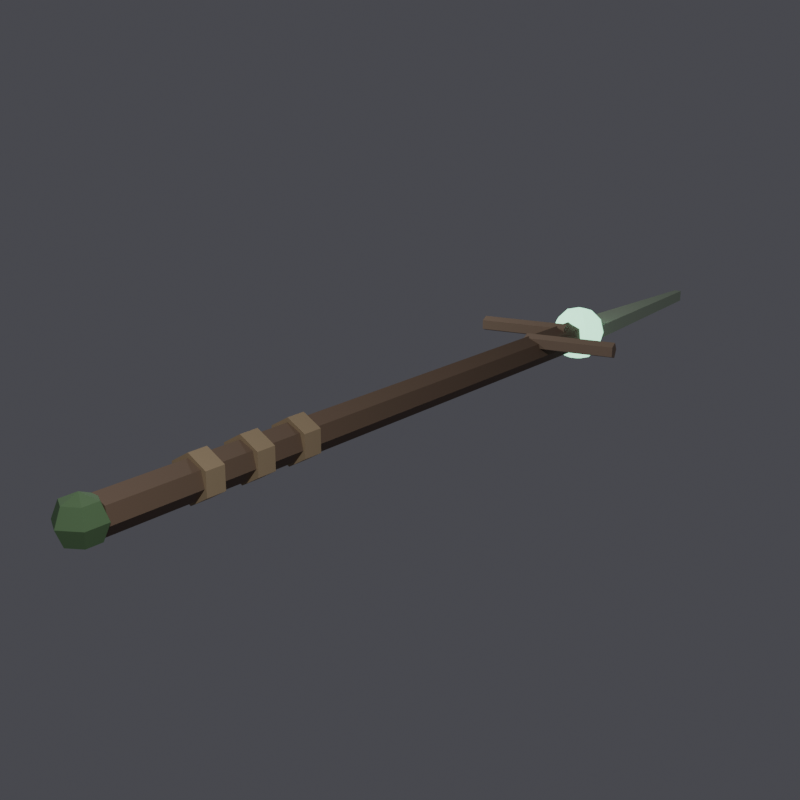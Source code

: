 # Source: DF_SpiritBranch.blend  (saved by Blender 5.2.44; exported with 4.5.12 LTS)
import bpy
from mathutils import Matrix  # noqa: F401  (used for matrix-valued properties, if any)

bpy.ops.wm.read_factory_settings(use_empty=True)
scene = bpy.context.scene
scene.name = 'Scene'

# ---- collections
col_collection = bpy.data.collections.new('Collection'); scene.collection.children.link(col_collection)

# ---- materials (node trees are filled in below, after node groups)
mat_bark = bpy.data.materials.new('bark')
mat_cord = bpy.data.materials.new('cord')
mat_leaf_edge = bpy.data.materials.new('leaf_edge')
mat_glow_spirit = bpy.data.materials.new('glow_spirit')
mat_bark_light = bpy.data.materials.new('bark_light')
mat_moss = bpy.data.materials.new('moss')

# ---- material node trees
mat_bark.use_nodes = True; mat_bark.node_tree.nodes.clear()
_N = mat_bark.node_tree.nodes; _L = mat_bark.node_tree.links
n0 = _N.new('ShaderNodeBsdfPrincipled'); n0.name = 'Principled BSDF'; n0.location = (-200, 100)
n0.inputs[0].default_value = (0.18, 0.12, 0.08, 1.0)
n0.inputs[2].default_value = 0.72
n0.inputs[10].default_value = 0.005
n1 = _N.new('ShaderNodeOutputMaterial'); n1.name = 'Material Output'; n1.location = (200, 100)
_L.new(n0.outputs[0], n1.inputs[0])
n1.is_active_output = True
mat_cord.use_nodes = True; mat_cord.node_tree.nodes.clear()
_N = mat_cord.node_tree.nodes; _L = mat_cord.node_tree.links
n0 = _N.new('ShaderNodeBsdfPrincipled'); n0.name = 'Principled BSDF'; n0.location = (-200, 100)
n0.inputs[0].default_value = (0.4, 0.3, 0.18, 1.0)
n0.inputs[2].default_value = 0.72
n0.inputs[10].default_value = 0.005
n1 = _N.new('ShaderNodeOutputMaterial'); n1.name = 'Material Output'; n1.location = (200, 100)
_L.new(n0.outputs[0], n1.inputs[0])
n1.is_active_output = True
mat_leaf_edge.use_nodes = True; mat_leaf_edge.node_tree.nodes.clear()
_N = mat_leaf_edge.node_tree.nodes; _L = mat_leaf_edge.node_tree.links
n0 = _N.new('ShaderNodeBsdfPrincipled'); n0.name = 'Principled BSDF'; n0.location = (-200, 100)
n0.inputs[0].default_value = (0.45, 0.55, 0.4, 1.0)
n0.inputs[2].default_value = 0.72
n0.inputs[10].default_value = 0.005
n1 = _N.new('ShaderNodeOutputMaterial'); n1.name = 'Material Output'; n1.location = (200, 100)
_L.new(n0.outputs[0], n1.inputs[0])
n1.is_active_output = True
mat_glow_spirit.use_nodes = True; mat_glow_spirit.node_tree.nodes.clear()
_N = mat_glow_spirit.node_tree.nodes; _L = mat_glow_spirit.node_tree.links
n0 = _N.new('ShaderNodeBsdfPrincipled'); n0.name = 'Principled BSDF'; n0.location = (-200, 100)
n0.inputs[0].default_value = (0.35, 0.85, 0.55, 1.0)
n0.inputs[2].default_value = 0.72
n0.inputs[10].default_value = 0.005
n0.inputs[27].default_value = (0.35, 0.85, 0.55, 1.0)
n0.inputs[28].default_value = 2.5
n1 = _N.new('ShaderNodeOutputMaterial'); n1.name = 'Material Output'; n1.location = (200, 100)
_L.new(n0.outputs[0], n1.inputs[0])
n1.is_active_output = True
mat_bark_light.use_nodes = True; mat_bark_light.node_tree.nodes.clear()
_N = mat_bark_light.node_tree.nodes; _L = mat_bark_light.node_tree.links
n0 = _N.new('ShaderNodeBsdfPrincipled'); n0.name = 'Principled BSDF'; n0.location = (-200, 100)
n0.inputs[0].default_value = (0.28, 0.2, 0.14, 1.0)
n0.inputs[2].default_value = 0.72
n0.inputs[10].default_value = 0.005
n1 = _N.new('ShaderNodeOutputMaterial'); n1.name = 'Material Output'; n1.location = (200, 100)
_L.new(n0.outputs[0], n1.inputs[0])
n1.is_active_output = True
mat_moss.use_nodes = True; mat_moss.node_tree.nodes.clear()
_N = mat_moss.node_tree.nodes; _L = mat_moss.node_tree.links
n0 = _N.new('ShaderNodeBsdfPrincipled'); n0.name = 'Principled BSDF'; n0.location = (-200, 100)
n0.inputs[0].default_value = (0.12, 0.22, 0.1, 1.0)
n0.inputs[2].default_value = 0.72
n0.inputs[10].default_value = 0.005
n1 = _N.new('ShaderNodeOutputMaterial'); n1.name = 'Material Output'; n1.location = (200, 100)
_L.new(n0.outputs[0], n1.inputs[0])
n1.is_active_output = True

# ---- world
world_prevworld = bpy.data.worlds.new('PrevWorld'); scene.world = world_prevworld
world_prevworld.use_nodes = True; world_prevworld.node_tree.nodes.clear()
_N = world_prevworld.node_tree.nodes; _L = world_prevworld.node_tree.links
n0 = _N.new('ShaderNodeBackground'); n0.name = 'Background'; n0.location = (-200, 100)
n0.inputs[0].default_value = (0.12, 0.12, 0.14, 1.0)
n0.inputs[1].default_value = 0.6
n1 = _N.new('ShaderNodeOutputWorld'); n1.name = 'World Output'; n1.location = (200, 100)
_L.new(n0.outputs[0], n1.inputs[0])
n1.is_active_output = True

# ---- cameras
cam_camera_006 = bpy.data.cameras.new('Camera.006')

# ---- lights
light_key_005 = bpy.data.lights.new('Key.005', 'AREA')
light_key_005.energy = 120.0
light_fill_005 = bpy.data.lights.new('Fill.005', 'AREA')
light_fill_005.energy = 40.0

# ---- meshes
me_cylinder = bpy.data.meshes.new('Cylinder')
me_cylinder.from_pydata([(0.0, 2.6, 0.08), (0.0, -0.6, 0.08), (0.06255, 2.6, 0.04988), (0.06255, -0.6, 0.04988), (0.07799, 2.6, -0.0178), (0.07799, -0.6, -0.0178), (0.03471, 2.6, -0.07208), (0.03471, -0.6, -0.07208), (-0.03471, 2.6, -0.07208), (-0.03471, -0.6, -0.07208), (-0.07799, 2.6, -0.0178), (-0.07799, -0.6, -0.0178), (-0.06255, 2.6, 0.04988), (-0.06255, -0.6, 0.04988), (0.0, -0.105, 0.1), (0.0, -0.195, 0.1), (0.0866, -0.105, 0.05), (0.0866, -0.195, 0.05), (0.0866, -0.105, -0.05), (0.0866, -0.195, -0.05), (0.0, -0.105, -0.1), (0.0, -0.195, -0.1), (-0.0866, -0.105, -0.05), (-0.0866, -0.195, -0.05), (-0.0866, -0.105, 0.05), (-0.0866, -0.195, 0.05), (0.0, 0.145, 0.1), (0.0, 0.055, 0.1), (0.0866, 0.145, 0.05), (0.0866, 0.055, 0.05), (0.0866, 0.145, -0.05), (0.0866, 0.055, -0.05), (0.0, 0.145, -0.1), (0.0, 0.055, -0.1), (-0.0866, 0.145, -0.05), (-0.0866, 0.055, -0.05), (-0.0866, 0.145, 0.05), (-0.0866, 0.055, 0.05), (0.0, 0.395, 0.1), (0.0, 0.305, 0.1), (0.0866, 0.395, 0.05), (0.0866, 0.305, 0.05), (0.0866, 0.395, -0.05), (0.0866, 0.305, -0.05), (0.0, 0.395, -0.1), (0.0, 0.305, -0.1), (-0.0866, 0.395, -0.05), (-0.0866, 0.305, -0.05), (-0.0866, 0.395, 0.05), (-0.0866, 0.305, 0.05), (-0.09, 2.6, -0.035), (-0.09, 2.6, 0.035), (-0.0198, 3.8, -0.02975), (-0.0198, 3.8, 0.02975), (0.09, 2.6, -0.035), (0.09, 2.6, 0.035), (0.0198, 3.8, -0.02975), (0.0198, 3.8, 0.02975), (0.0, 2.55, 0.14), (0.0, 2.62, 0.1212), (0.0, 2.69, 0.0), (0.0, 2.62, -0.1212), (0.0, 2.55, -0.14), (0.0495, 2.599, 0.1212), (0.08573, 2.636, 0.07), (0.09899, 2.649, 0.0), (0.08573, 2.636, -0.07), (0.0495, 2.599, -0.1212), (0.07, 2.55, 0.1212), (0.1212, 2.55, 0.07), (0.14, 2.55, 0.0), (0.1212, 2.55, -0.07), (0.07, 2.55, -0.1212), (0.0495, 2.501, 0.1212), (0.08573, 2.464, 0.07), (0.09899, 2.451, 0.0), (0.08573, 2.464, -0.07), (0.0495, 2.501, -0.1212), (0.0, 2.48, 0.1212), (0.0, 2.429, 0.07), (0.0, 2.41, 0.0), (0.0, 2.429, -0.07), (0.0, 2.48, -0.1212), (-0.0495, 2.501, 0.1212), (-0.08573, 2.464, 0.07), (-0.09899, 2.451, 0.0), (-0.08573, 2.464, -0.07), (-0.0495, 2.501, -0.1212), (-0.07, 2.55, 0.1212), (-0.1212, 2.55, 0.07), (-0.14, 2.55, 0.0), (-0.1212, 2.55, -0.07), (-0.07, 2.55, -0.1212), (-0.0495, 2.599, 0.1212), (-0.08573, 2.636, 0.07), (-0.09899, 2.649, 0.0), (-0.08573, 2.636, -0.07), (-0.0495, 2.599, -0.1212), (0.0, 2.671, 0.07), (0.0, 2.671, -0.07), (-0.02846, 2.095, 0.05), (0.4126, 2.184, 0.05), (-0.02297, 2.067, 0.01196), (0.4181, 2.157, 0.01196), (-0.01409, 2.024, 0.02649), (0.4269, 2.113, 0.02649), (-0.01409, 2.024, 0.07351), (0.4269, 2.113, 0.07351), (-0.02297, 2.067, 0.08804), (0.4181, 2.157, 0.08804), (-0.4085, 2.295, 0.05), (0.03257, 2.384, 0.05), (-0.403, 2.267, 0.01196), (0.03806, 2.357, 0.01196), (-0.3941, 2.224, 0.02649), (0.04694, 2.313, 0.02649), (-0.3941, 2.224, 0.07351), (0.04694, 2.313, 0.07351), (-0.403, 2.267, 0.08804), (0.03806, 2.357, 0.08804), (0.0, -0.65, 0.1), (0.0, -0.5793, 0.07071), (0.0, -0.55, 0.0), (0.0, -0.5793, -0.07071), (0.0, -0.65, -0.1), (0.06124, -0.6146, 0.07071), (0.0866, -0.6, 0.0), (0.06124, -0.6146, -0.07071), (0.06124, -0.6854, 0.07071), (0.0866, -0.7, 0.0), (0.06124, -0.6854, -0.07071), (-1.304e-08, -0.7207, 0.07071), (-1.863e-08, -0.75, 0.0), (-1.304e-08, -0.7207, -0.07071), (-0.06124, -0.6854, 0.07071), (-0.0866, -0.7, 0.0), (-0.06124, -0.6854, -0.07071), (-0.06124, -0.6146, 0.07071), (-0.0866, -0.6, 0.0), (-0.06124, -0.6146, -0.07071)], [], [(0, 1, 3, 2), (2, 3, 5, 4), (4, 5, 7, 6), (6, 7, 9, 8), (8, 9, 11, 10), (3, 1, 13, 11, 9, 7, 5), (10, 11, 13, 12), (12, 13, 1, 0), (0, 2, 4, 6, 8, 10, 12), (14, 15, 17, 16), (16, 17, 19, 18), (18, 19, 21, 20), (20, 21, 23, 22), (17, 15, 25, 23, 21, 19), (22, 23, 25, 24), (24, 25, 15, 14), (14, 16, 18, 20, 22, 24), (26, 27, 29, 28), (28, 29, 31, 30), (30, 31, 33, 32), (32, 33, 35, 34), (29, 27, 37, 35, 33, 31), (34, 35, 37, 36), (36, 37, 27, 26), (26, 28, 30, 32, 34, 36), (38, 39, 41, 40), (40, 41, 43, 42), (42, 43, 45, 44), (44, 45, 47, 46), (41, 39, 49, 47, 45, 43), (46, 47, 49, 48), (48, 49, 39, 38), (38, 40, 42, 44, 46, 48), (50, 51, 53, 52), (52, 53, 57, 56), (56, 57, 55, 54), (54, 55, 51, 50), (52, 56, 54, 50), (57, 53, 51, 55), (61, 99, 66, 67), (60, 98, 64, 65), (59, 58, 63), (62, 61, 67), (99, 60, 65, 66), (98, 59, 63, 64), (65, 64, 69, 70), (63, 58, 68), (62, 67, 72), (66, 65, 70, 71), (64, 63, 68, 69), (67, 66, 71, 72), (68, 58, 73), (62, 72, 77), (71, 70, 75, 76), (69, 68, 73, 74), (72, 71, 76, 77), (70, 69, 74, 75), (62, 77, 82), (76, 75, 80, 81), (74, 73, 78, 79), (77, 76, 81, 82), (75, 74, 79, 80), (73, 58, 78), (62, 82, 87), (81, 80, 85, 86), (79, 78, 83, 84), (82, 81, 86, 87), (80, 79, 84, 85), (78, 58, 83), (62, 87, 92), (86, 85, 90, 91), (84, 83, 88, 89), (87, 86, 91, 92), (85, 84, 89, 90), (83, 58, 88), (91, 90, 95, 96), (89, 88, 93, 94), (92, 91, 96, 97), (90, 89, 94, 95), (88, 58, 93), (62, 92, 97), (94, 93, 59, 98), (97, 96, 99, 61), (95, 94, 98, 60), (93, 58, 59), (62, 97, 61), (96, 95, 60, 99), (100, 101, 103, 102), (102, 103, 105, 104), (104, 105, 107, 106), (103, 101, 109, 107, 105), (106, 107, 109, 108), (108, 109, 101, 100), (100, 102, 104, 106, 108), (110, 111, 113, 112), (112, 113, 115, 114), (114, 115, 117, 116), (113, 111, 119, 117, 115), (116, 117, 119, 118), (118, 119, 111, 110), (110, 112, 114, 116, 118), (123, 122, 126, 127), (121, 120, 125), (124, 123, 127), (122, 121, 125, 126), (127, 126, 129, 130), (125, 120, 128), (124, 127, 130), (126, 125, 128, 129), (130, 129, 132, 133), (128, 120, 131), (124, 130, 133), (129, 128, 131, 132), (133, 132, 135, 136), (131, 120, 134), (124, 133, 136), (132, 131, 134, 135), (135, 134, 137, 138), (136, 135, 138, 139), (134, 120, 137), (124, 136, 139), (124, 139, 123), (138, 137, 121, 122), (139, 138, 122, 123), (137, 120, 121)])
me_cylinder.polygons.foreach_set('material_index', [0, 0, 0, 0, 0, 0, 0, 0, 0, 1, 1, 1, 1, 1, 1, 1, 1, 1, 1, 1, 1, 1, 1, 1, 1, 1, 1, 1, 1, 1, 1, 1, 1, 2, 2, 2, 2, 2, 2, 3, 3, 3, 3, 3, 3, 3, 3, 3, 3, 3, 3, 3, 3, 3, 3, 3, 3, 3, 3, 3, 3, 3, 3, 3, 3, 3, 3, 3, 3, 3, 3, 3, 3, 3, 3, 3, 3, 3, 3, 3, 3, 3, 3, 3, 3, 3, 3, 4, 4, 4, 4, 4, 4, 4, 4, 4, 4, 4, 4, 4, 4, 5, 5, 5, 5, 5, 5, 5, 5, 5, 5, 5, 5, 5, 5, 5, 5, 5, 5, 5, 5, 5, 5, 5, 5])
_uv = me_cylinder.uv_layers.new(name='UVMap')
_uv.uv.foreach_set('vector', [1.0, 0.5, 1.0, 1.0, 0.8571, 1.0, 0.8571, 0.5, 0.8571, 0.5, 0.8571, 1.0, 0.7143, 1.0, 0.7143, 0.5, 0.7143, 0.5, 0.7143, 1.0, 0.5714, 1.0, 0.5714, 0.5, 0.5714, 0.5, 0.5714, 1.0, 0.4286, 1.0, 0.4286, 0.5, 0.4286, 0.5, 0.4286, 1.0, 0.2857, 1.0, 0.2857, 0.5, 0.4376, 0.3996, 0.25, 0.49, 0.06236, 0.3996, 0.01602, 0.1966, 0.1459, 0.03377, 0.3541, 0.03377, 0.484, 0.1966, 0.2857, 0.5, 0.2857, 1.0, 0.1429, 1.0, 0.1429, 0.5, 0.1429, 0.5, 0.1429, 1.0, 2.98e-08, 1.0, 2.98e-08, 0.5, 0.75, 0.49, 0.9376, 0.3996, 0.984, 0.1966, 0.8541, 0.03377, 0.6459, 0.03377, 0.516, 0.1966, 0.5624, 0.3996, 1.0, 0.5, 1.0, 1.0, 0.8333, 1.0, 0.8333, 0.5, 0.8333, 0.5, 0.8333, 1.0, 0.6667, 1.0, 0.6667, 0.5, 0.6667, 0.5, 0.6667, 1.0, 0.5, 1.0, 0.5, 0.5, 0.5, 0.5, 0.5, 1.0, 0.3333, 1.0, 0.3333, 0.5, 0.4578, 0.37, 0.25, 0.49, 0.04215, 0.37, 0.04215, 0.13, 0.25, 0.01, 0.4578, 0.13, 0.3333, 0.5, 0.3333, 1.0, 0.1667, 1.0, 0.1667, 0.5, 0.1667, 0.5, 0.1667, 1.0, -8.941e-08, 1.0, -8.941e-08, 0.5, 0.75, 0.49, 0.9578, 0.37, 0.9578, 0.13, 0.75, 0.01, 0.5422, 0.13, 0.5422, 0.37, 1.0, 0.5, 1.0, 1.0, 0.8333, 1.0, 0.8333, 0.5, 0.8333, 0.5, 0.8333, 1.0, 0.6667, 1.0, 0.6667, 0.5, 0.6667, 0.5, 0.6667, 1.0, 0.5, 1.0, 0.5, 0.5, 0.5, 0.5, 0.5, 1.0, 0.3333, 1.0, 0.3333, 0.5, 0.4578, 0.37, 0.25, 0.49, 0.04215, 0.37, 0.04215, 0.13, 0.25, 0.01, 0.4578, 0.13, 0.3333, 0.5, 0.3333, 1.0, 0.1667, 1.0, 0.1667, 0.5, 0.1667, 0.5, 0.1667, 1.0, -8.941e-08, 1.0, -8.941e-08, 0.5, 0.75, 0.49, 0.9578, 0.37, 0.9578, 0.13, 0.75, 0.01, 0.5422, 0.13, 0.5422, 0.37, 1.0, 0.5, 1.0, 1.0, 0.8333, 1.0, 0.8333, 0.5, 0.8333, 0.5, 0.8333, 1.0, 0.6667, 1.0, 0.6667, 0.5, 0.6667, 0.5, 0.6667, 1.0, 0.5, 1.0, 0.5, 0.5, 0.5, 0.5, 0.5, 1.0, 0.3333, 1.0, 0.3333, 0.5, 0.4578, 0.37, 0.25, 0.49, 0.04215, 0.37, 0.04215, 0.13, 0.25, 0.01, 0.4578, 0.13, 0.3333, 0.5, 0.3333, 1.0, 0.1667, 1.0, 0.1667, 0.5, 0.1667, 0.5, 0.1667, 1.0, -8.941e-08, 1.0, -8.941e-08, 0.5, 0.75, 0.49, 0.9578, 0.37, 0.9578, 0.13, 0.75, 0.01, 0.5422, 0.13, 0.5422, 0.37, 0.375, 0.0, 0.625, 0.0, 0.625, 0.25, 0.375, 0.25, 0.375, 0.25, 0.625, 0.25, 0.625, 0.5, 0.375, 0.5, 0.375, 0.5, 0.625, 0.5, 0.625, 0.75, 0.375, 0.75, 0.375, 0.75, 0.625, 0.75, 0.625, 1.0, 0.375, 1.0, 0.125, 0.5, 0.375, 0.5, 0.375, 0.75, 0.125, 0.75, 0.625, 0.5, 0.875, 0.5, 0.875, 0.75, 0.625, 0.75, 0.75, 0.1667, 0.75, 0.3333, 0.625, 0.3333, 0.625, 0.1667, 0.75, 0.5, 0.75, 0.6667, 0.625, 0.6667, 0.625, 0.5, 0.75, 0.8333, 0.6875, 1.0, 0.625, 0.8333, 0.6875, 0.0, 0.75, 0.1667, 0.625, 0.1667, 0.75, 0.3333, 0.75, 0.5, 0.625, 0.5, 0.625, 0.3333, 0.75, 0.6667, 0.75, 0.8333, 0.625, 0.8333, 0.625, 0.6667, 0.625, 0.5, 0.625, 0.6667, 0.5, 0.6667, 0.5, 0.5, 0.625, 0.8333, 0.5625, 1.0, 0.5, 0.8333, 0.5625, 0.0, 0.625, 0.1667, 0.5, 0.1667, 0.625, 0.3333, 0.625, 0.5, 0.5, 0.5, 0.5, 0.3333, 0.625, 0.6667, 0.625, 0.8333, 0.5, 0.8333, 0.5, 0.6667, 0.625, 0.1667, 0.625, 0.3333, 0.5, 0.3333, 0.5, 0.1667, 0.5, 0.8333, 0.4375, 1.0, 0.375, 0.8333, 0.4375, 0.0, 0.5, 0.1667, 0.375, 0.1667, 0.5, 0.3333, 0.5, 0.5, 0.375, 0.5, 0.375, 0.3333, 0.5, 0.6667, 0.5, 0.8333, 0.375, 0.8333, 0.375, 0.6667, 0.5, 0.1667, 0.5, 0.3333, 0.375, 0.3333, 0.375, 0.1667, 0.5, 0.5, 0.5, 0.6667, 0.375, 0.6667, 0.375, 0.5, 0.3125, 0.0, 0.375, 0.1667, 0.25, 0.1667, 0.375, 0.3333, 0.375, 0.5, 0.25, 0.5, 0.25, 0.3333, 0.375, 0.6667, 0.375, 0.8333, 0.25, 0.8333, 0.25, 0.6667, 0.375, 0.1667, 0.375, 0.3333, 0.25, 0.3333, 0.25, 0.1667, 0.375, 0.5, 0.375, 0.6667, 0.25, 0.6667, 0.25, 0.5, 0.375, 0.8333, 0.3125, 1.0, 0.25, 0.8333, 0.1875, 0.0, 0.25, 0.1667, 0.125, 0.1667, 0.25, 0.3333, 0.25, 0.5, 0.125, 0.5, 0.125, 0.3333, 0.25, 0.6667, 0.25, 0.8333, 0.125, 0.8333, 0.125, 0.6667, 0.25, 0.1667, 0.25, 0.3333, 0.125, 0.3333, 0.125, 0.1667, 0.25, 0.5, 0.25, 0.6667, 0.125, 0.6667, 0.125, 0.5, 0.25, 0.8333, 0.1875, 1.0, 0.125, 0.8333, 0.0625, 0.0, 0.125, 0.1667, 0.0, 0.1667, 0.125, 0.3333, 0.125, 0.5, 0.0, 0.5, 0.0, 0.3333, 0.125, 0.6667, 0.125, 0.8333, 0.0, 0.8333, 0.0, 0.6667, 0.125, 0.1667, 0.125, 0.3333, 0.0, 0.3333, 0.0, 0.1667, 0.125, 0.5, 0.125, 0.6667, 0.0, 0.6667, 0.0, 0.5, 0.125, 0.8333, 0.0625, 1.0, 0.0, 0.8333, 1.0, 0.3333, 1.0, 0.5, 0.875, 0.5, 0.875, 0.3333, 1.0, 0.6667, 1.0, 0.8333, 0.875, 0.8333, 0.875, 0.6667, 1.0, 0.1667, 1.0, 0.3333, 0.875, 0.3333, 0.875, 0.1667, 1.0, 0.5, 1.0, 0.6667, 0.875, 0.6667, 0.875, 0.5, 1.0, 0.8333, 0.9375, 1.0, 0.875, 0.8333, 0.9375, 0.0, 1.0, 0.1667, 0.875, 0.1667, 0.875, 0.6667, 0.875, 0.8333, 0.75, 0.8333, 0.75, 0.6667, 0.875, 0.1667, 0.875, 0.3333, 0.75, 0.3333, 0.75, 0.1667, 0.875, 0.5, 0.875, 0.6667, 0.75, 0.6667, 0.75, 0.5, 0.875, 0.8333, 0.8125, 1.0, 0.75, 0.8333, 0.8125, 0.0, 0.875, 0.1667, 0.75, 0.1667, 0.875, 0.3333, 0.875, 0.5, 0.75, 0.5, 0.75, 0.3333, 1.0, 0.5, 1.0, 1.0, 0.8, 1.0, 0.8, 0.5, 0.8, 0.5, 0.8, 1.0, 0.6, 1.0, 0.6, 0.5, 0.6, 0.5, 0.6, 1.0, 0.4, 1.0, 0.4, 0.5, 0.4783, 0.3242, 0.25, 0.49, 0.02175, 0.3242, 0.1089, 0.05584, 0.3911, 0.05584, 0.4, 0.5, 0.4, 1.0, 0.2, 1.0, 0.2, 0.5, 0.2, 0.5, 0.2, 1.0, 2.98e-08, 1.0, 2.98e-08, 0.5, 0.75, 0.49, 0.9783, 0.3242, 0.8911, 0.05584, 0.6089, 0.05584, 0.5217, 0.3242, 1.0, 0.5, 1.0, 1.0, 0.8, 1.0, 0.8, 0.5, 0.8, 0.5, 0.8, 1.0, 0.6, 1.0, 0.6, 0.5, 0.6, 0.5, 0.6, 1.0, 0.4, 1.0, 0.4, 0.5, 0.4783, 0.3242, 0.25, 0.49, 0.02175, 0.3242, 0.1089, 0.05584, 0.3911, 0.05584, 0.4, 0.5, 0.4, 1.0, 0.2, 1.0, 0.2, 0.5, 0.2, 0.5, 0.2, 1.0, 2.98e-08, 1.0, 2.98e-08, 0.5, 0.75, 0.49, 0.9783, 0.3242, 0.8911, 0.05584, 0.6089, 0.05584, 0.5217, 0.3242, 0.6667, 0.25, 0.6667, 0.5, 0.5, 0.5, 0.5, 0.25, 0.6667, 0.75, 0.5833, 1.0, 0.5, 0.75, 0.5833, 0.0, 0.6667, 0.25, 0.5, 0.25, 0.6667, 0.5, 0.6667, 0.75, 0.5, 0.75, 0.5, 0.5, 0.5, 0.25, 0.5, 0.5, 0.3333, 0.5, 0.3333, 0.25, 0.5, 0.75, 0.4167, 1.0, 0.3333, 0.75, 0.4167, 0.0, 0.5, 0.25, 0.3333, 0.25, 0.5, 0.5, 0.5, 0.75, 0.3333, 0.75, 0.3333, 0.5, 0.3333, 0.25, 0.3333, 0.5, 0.1667, 0.5, 0.1667, 0.25, 0.3333, 0.75, 0.25, 1.0, 0.1667, 0.75, 0.25, 0.0, 0.3333, 0.25, 0.1667, 0.25, 0.3333, 0.5, 0.3333, 0.75, 0.1667, 0.75, 0.1667, 0.5, 0.1667, 0.25, 0.1667, 0.5, 0.0, 0.5, 0.0, 0.25, 0.1667, 0.75, 0.08333, 1.0, 0.0, 0.75, 0.08333, 0.0, 0.1667, 0.25, 0.0, 0.25, 0.1667, 0.5, 0.1667, 0.75, 0.0, 0.75, 0.0, 0.5, 1.0, 0.5, 1.0, 0.75, 0.8333, 0.75, 0.8333, 0.5, 1.0, 0.25, 1.0, 0.5, 0.8333, 0.5, 0.8333, 0.25, 1.0, 0.75, 0.9167, 1.0, 0.8333, 0.75, 0.9167, 0.0, 1.0, 0.25, 0.8333, 0.25, 0.75, 0.0, 0.8333, 0.25, 0.6667, 0.25, 0.8333, 0.5, 0.8333, 0.75, 0.6667, 0.75, 0.6667, 0.5, 0.8333, 0.25, 0.8333, 0.5, 0.6667, 0.5, 0.6667, 0.25, 0.8333, 0.75, 0.75, 1.0, 0.6667, 0.75])
me_cylinder.materials.append(mat_bark)
me_cylinder.materials.append(mat_cord)
me_cylinder.materials.append(mat_leaf_edge)
me_cylinder.materials.append(mat_glow_spirit)
me_cylinder.materials.append(mat_bark_light)
me_cylinder.materials.append(mat_moss)
me_cylinder.update()

# ---- objects
ob_sm_hilt = bpy.data.objects.new('SM_Hilt', None)
ob_df_spiritbranch = bpy.data.objects.new('DF_SpiritBranch', me_cylinder)
ob_previewcam = bpy.data.objects.new('PreviewCam', cam_camera_006)
ob_key = bpy.data.objects.new('Key', light_key_005)
ob_fill = bpy.data.objects.new('Fill', light_fill_005)

# ---- transforms, parenting, visibility, modifiers, constraints
ob_sm_hilt.location = (0.0, 0.0, 0.0)
ob_sm_hilt.empty_display_type = 'ARROWS'
ob_sm_hilt.empty_display_size = 0.25
ob_df_spiritbranch.location = (0.0, 0.0, 0.0)
ob_previewcam.location = (2.8, -2.6, 1.4)
ob_previewcam.rotation_euler = (1.273, 2.769e-08, 0.661)
ob_key.location = (2.5, -2.0, 3.0)
ob_fill.location = (-2.0, 1.0, 1.5)

# ---- collection membership
col_collection.objects.link(ob_sm_hilt)
col_collection.objects.link(ob_df_spiritbranch)
col_collection.objects.link(ob_previewcam)
col_collection.objects.link(ob_key)
col_collection.objects.link(ob_fill)

# ---- scene / render settings (as saved in the file)
scene.camera = ob_previewcam
scene.frame_start = 1; scene.frame_end = 250; scene.frame_set(1)
scene.render.engine = 'BLENDER_EEVEE_NEXT'
scene.render.resolution_x = 512
scene.render.resolution_y = 512
scene.render.film_transparent = True
scene.render.bake_bias = 0.0
scene.render.bake_samples = 0
scene.render.compositor_device = 'GPU'
scene.eevee.use_volume_custom_range = False
scene.eevee.fast_gi_thickness_near = 0.1
scene.eevee.fast_gi_thickness_far = 0.0
scene.eevee.ray_tracing_options.screen_trace_thickness = 0.1
bpy.context.view_layer.update()
